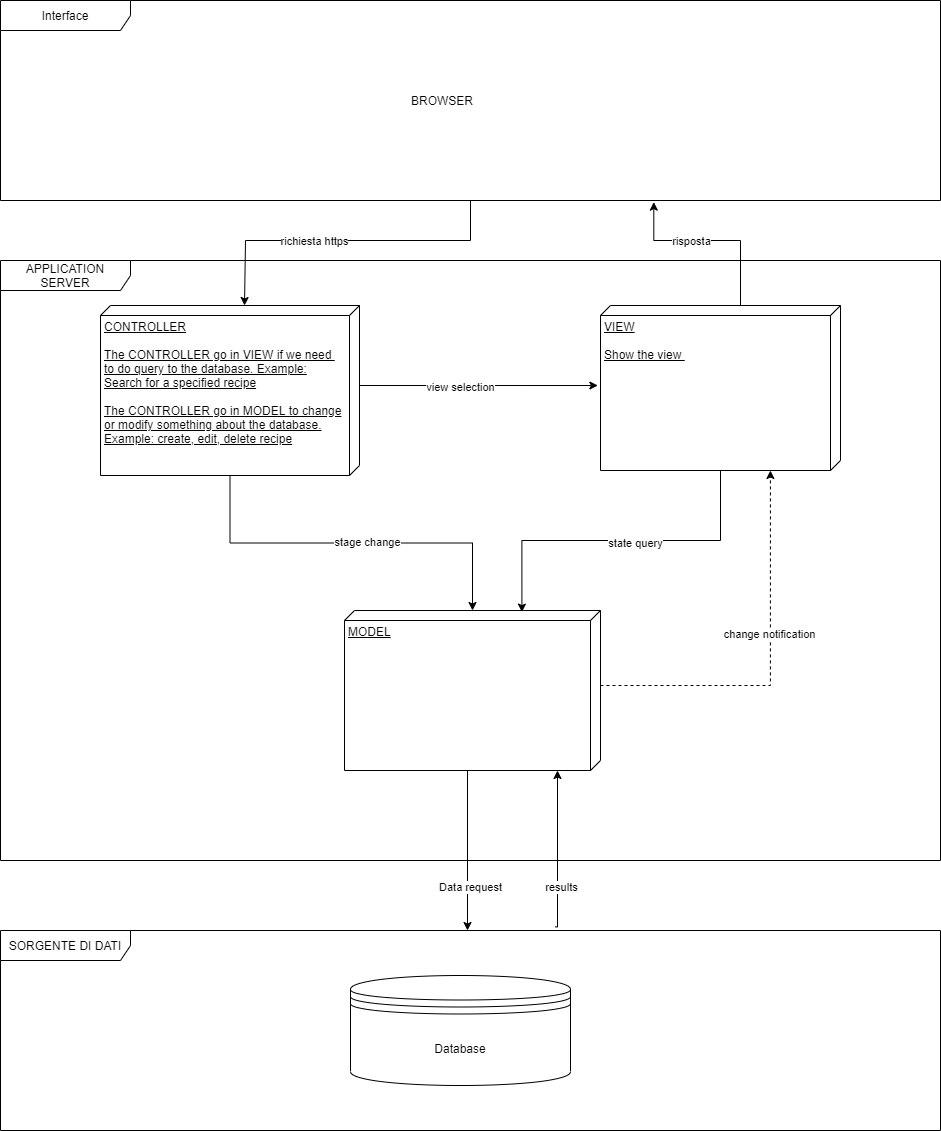

The diagram above was exported from draw.io. Its source (the exported page's mxGraphModel, read from the mxfile embedded in the PNG):
<mxGraphModel dx="811" dy="1709" grid="1" gridSize="10" guides="1" tooltips="1" connect="1" arrows="1" fold="1" page="1" pageScale="1" pageWidth="827" pageHeight="1169" math="0" shadow="0">
  <root>
    <mxCell id="0" />
    <mxCell id="1" parent="0" />
    <mxCell id="WVEZp24v_zSmUaoPE8zg-45" style="edgeStyle=orthogonalEdgeStyle;rounded=0;orthogonalLoop=1;jettySize=auto;html=1;entryX=0;entryY=0;entryDx=0;entryDy=115;entryPerimeter=0;" parent="1" source="WVEZp24v_zSmUaoPE8zg-1" target="WVEZp24v_zSmUaoPE8zg-42" edge="1">
      <mxGeometry relative="1" as="geometry">
        <Array as="points">
          <mxPoint x="510" y="40" />
          <mxPoint x="285" y="40" />
        </Array>
      </mxGeometry>
    </mxCell>
    <mxCell id="WVEZp24v_zSmUaoPE8zg-46" value="richiesta https" style="edgeLabel;html=1;align=center;verticalAlign=middle;resizable=0;points=[];" parent="WVEZp24v_zSmUaoPE8zg-45" vertex="1" connectable="0">
      <mxGeometry x="0.1929" relative="1" as="geometry">
        <mxPoint as="offset" />
      </mxGeometry>
    </mxCell>
    <mxCell id="WVEZp24v_zSmUaoPE8zg-1" value="Interface" style="shape=umlFrame;whiteSpace=wrap;html=1;width=130;height=30;" parent="1" vertex="1">
      <mxGeometry x="40" y="-200" width="940" height="200" as="geometry" />
    </mxCell>
    <mxCell id="WVEZp24v_zSmUaoPE8zg-2" value="SORGENTE DI DATI" style="shape=umlFrame;whiteSpace=wrap;html=1;width=130;height=30;" parent="1" vertex="1">
      <mxGeometry x="40" y="730" width="940" height="200" as="geometry" />
    </mxCell>
    <mxCell id="WVEZp24v_zSmUaoPE8zg-11" value="APPLICATION SERVER" style="shape=umlFrame;whiteSpace=wrap;html=1;width=130;height=30;" parent="1" vertex="1">
      <mxGeometry x="40" y="60" width="940" height="600" as="geometry" />
    </mxCell>
    <mxCell id="WVEZp24v_zSmUaoPE8zg-33" value="Database" style="shape=datastore;whiteSpace=wrap;html=1;" parent="1" vertex="1">
      <mxGeometry x="390" y="775" width="220" height="110" as="geometry" />
    </mxCell>
    <mxCell id="WVEZp24v_zSmUaoPE8zg-41" value="BROWSER" style="text;html=1;strokeColor=none;fillColor=none;align=center;verticalAlign=middle;whiteSpace=wrap;rounded=0;" parent="1" vertex="1">
      <mxGeometry x="314" y="-140" width="336" height="80" as="geometry" />
    </mxCell>
    <mxCell id="WVEZp24v_zSmUaoPE8zg-47" style="edgeStyle=orthogonalEdgeStyle;rounded=0;orthogonalLoop=1;jettySize=auto;html=1;" parent="1" source="WVEZp24v_zSmUaoPE8zg-42" target="WVEZp24v_zSmUaoPE8zg-44" edge="1">
      <mxGeometry relative="1" as="geometry" />
    </mxCell>
    <mxCell id="WVEZp24v_zSmUaoPE8zg-48" value="stage change" style="edgeLabel;html=1;align=center;verticalAlign=middle;resizable=0;points=[];" parent="WVEZp24v_zSmUaoPE8zg-47" vertex="1" connectable="0">
      <mxGeometry x="0.0799" y="1" relative="1" as="geometry">
        <mxPoint as="offset" />
      </mxGeometry>
    </mxCell>
    <mxCell id="WVEZp24v_zSmUaoPE8zg-49" style="edgeStyle=orthogonalEdgeStyle;rounded=0;orthogonalLoop=1;jettySize=auto;html=1;exitX=0;exitY=0;exitDx=80;exitDy=0;exitPerimeter=0;entryX=0.485;entryY=1.011;entryDx=0;entryDy=0;entryPerimeter=0;" parent="1" source="WVEZp24v_zSmUaoPE8zg-42" target="WVEZp24v_zSmUaoPE8zg-43" edge="1">
      <mxGeometry relative="1" as="geometry" />
    </mxCell>
    <mxCell id="WVEZp24v_zSmUaoPE8zg-50" value="view selection" style="edgeLabel;html=1;align=center;verticalAlign=middle;resizable=0;points=[];" parent="WVEZp24v_zSmUaoPE8zg-49" vertex="1" connectable="0">
      <mxGeometry x="-0.1518" y="-1" relative="1" as="geometry">
        <mxPoint as="offset" />
      </mxGeometry>
    </mxCell>
    <mxCell id="WVEZp24v_zSmUaoPE8zg-42" value="CONTROLLER&lt;br&gt;&lt;br&gt;The CONTROLLER go in VIEW if we need&amp;nbsp;&lt;br&gt;to do query to the database. Example:&lt;br&gt;Search for a specified recipe&lt;br&gt;&lt;br&gt;The CONTROLLER go in MODEL to change&lt;br&gt;or modify something about the database.&lt;br&gt;Example: create, edit, delete recipe" style="verticalAlign=top;align=left;spacingTop=8;spacingLeft=2;spacingRight=12;shape=cube;size=10;direction=south;fontStyle=4;html=1;" parent="1" vertex="1">
      <mxGeometry x="140" y="105" width="259" height="170" as="geometry" />
    </mxCell>
    <mxCell id="WVEZp24v_zSmUaoPE8zg-51" style="edgeStyle=orthogonalEdgeStyle;rounded=0;orthogonalLoop=1;jettySize=auto;html=1;entryX=0.01;entryY=0.307;entryDx=0;entryDy=0;entryPerimeter=0;" parent="1" source="WVEZp24v_zSmUaoPE8zg-43" target="WVEZp24v_zSmUaoPE8zg-44" edge="1">
      <mxGeometry relative="1" as="geometry" />
    </mxCell>
    <mxCell id="WVEZp24v_zSmUaoPE8zg-52" value="state query" style="edgeLabel;html=1;align=center;verticalAlign=middle;resizable=0;points=[];" parent="WVEZp24v_zSmUaoPE8zg-51" vertex="1" connectable="0">
      <mxGeometry x="-0.0809" y="2" relative="1" as="geometry">
        <mxPoint as="offset" />
      </mxGeometry>
    </mxCell>
    <mxCell id="cqW1bICeiT-1atjHBDUV-3" style="edgeStyle=orthogonalEdgeStyle;rounded=0;orthogonalLoop=1;jettySize=auto;html=1;entryX=0.695;entryY=1.008;entryDx=0;entryDy=0;entryPerimeter=0;" parent="1" source="WVEZp24v_zSmUaoPE8zg-43" target="WVEZp24v_zSmUaoPE8zg-1" edge="1">
      <mxGeometry relative="1" as="geometry">
        <Array as="points">
          <mxPoint x="780" y="40" />
          <mxPoint x="693" y="40" />
        </Array>
      </mxGeometry>
    </mxCell>
    <mxCell id="cqW1bICeiT-1atjHBDUV-4" value="risposta" style="edgeLabel;html=1;align=center;verticalAlign=middle;resizable=0;points=[];" parent="cqW1bICeiT-1atjHBDUV-3" vertex="1" connectable="0">
      <mxGeometry x="0.3502" y="-1" relative="1" as="geometry">
        <mxPoint x="13" y="1" as="offset" />
      </mxGeometry>
    </mxCell>
    <mxCell id="WVEZp24v_zSmUaoPE8zg-43" value="VIEW&lt;br&gt;&lt;br&gt;Show the view&amp;nbsp;" style="verticalAlign=top;align=left;spacingTop=8;spacingLeft=2;spacingRight=12;shape=cube;size=10;direction=south;fontStyle=4;html=1;" parent="1" vertex="1">
      <mxGeometry x="640" y="105" width="240" height="165" as="geometry" />
    </mxCell>
    <mxCell id="WVEZp24v_zSmUaoPE8zg-53" style="edgeStyle=orthogonalEdgeStyle;rounded=0;orthogonalLoop=1;jettySize=auto;html=1;exitX=0;exitY=0;exitDx=160;exitDy=133;exitPerimeter=0;" parent="1" source="WVEZp24v_zSmUaoPE8zg-44" edge="1">
      <mxGeometry relative="1" as="geometry">
        <mxPoint x="507" y="730" as="targetPoint" />
      </mxGeometry>
    </mxCell>
    <mxCell id="WVEZp24v_zSmUaoPE8zg-54" value="Data request" style="edgeLabel;html=1;align=center;verticalAlign=middle;resizable=0;points=[];" parent="WVEZp24v_zSmUaoPE8zg-53" vertex="1" connectable="0">
      <mxGeometry x="-0.1735" y="2" relative="1" as="geometry">
        <mxPoint y="50" as="offset" />
      </mxGeometry>
    </mxCell>
    <mxCell id="cqW1bICeiT-1atjHBDUV-5" style="edgeStyle=orthogonalEdgeStyle;rounded=0;orthogonalLoop=1;jettySize=auto;html=1;exitX=0;exitY=0;exitDx=75;exitDy=0;exitPerimeter=0;entryX=1;entryY=0.292;entryDx=0;entryDy=0;entryPerimeter=0;dashed=1;" parent="1" source="WVEZp24v_zSmUaoPE8zg-44" target="WVEZp24v_zSmUaoPE8zg-43" edge="1">
      <mxGeometry relative="1" as="geometry" />
    </mxCell>
    <mxCell id="cqW1bICeiT-1atjHBDUV-6" value="change notification" style="edgeLabel;html=1;align=center;verticalAlign=middle;resizable=0;points=[];" parent="cqW1bICeiT-1atjHBDUV-5" vertex="1" connectable="0">
      <mxGeometry x="0.1478" y="1" relative="1" as="geometry">
        <mxPoint as="offset" />
      </mxGeometry>
    </mxCell>
    <mxCell id="WVEZp24v_zSmUaoPE8zg-44" value="MODEL" style="verticalAlign=top;align=left;spacingTop=8;spacingLeft=2;spacingRight=12;shape=cube;size=10;direction=south;fontStyle=4;html=1;" parent="1" vertex="1">
      <mxGeometry x="384" y="410" width="256" height="160" as="geometry" />
    </mxCell>
    <mxCell id="cqW1bICeiT-1atjHBDUV-1" style="edgeStyle=orthogonalEdgeStyle;rounded=0;orthogonalLoop=1;jettySize=auto;html=1;exitX=0.59;exitY=-0.018;exitDx=0;exitDy=0;exitPerimeter=0;" parent="1" source="WVEZp24v_zSmUaoPE8zg-2" edge="1">
      <mxGeometry relative="1" as="geometry">
        <mxPoint x="597" y="570" as="targetPoint" />
        <mxPoint x="600" y="700" as="sourcePoint" />
        <Array as="points">
          <mxPoint x="597" y="726" />
        </Array>
      </mxGeometry>
    </mxCell>
    <mxCell id="cqW1bICeiT-1atjHBDUV-2" value="results" style="edgeLabel;html=1;align=center;verticalAlign=middle;resizable=0;points=[];" parent="cqW1bICeiT-1atjHBDUV-1" vertex="1" connectable="0">
      <mxGeometry x="-0.1735" y="2" relative="1" as="geometry">
        <mxPoint x="5" y="23.2" as="offset" />
      </mxGeometry>
    </mxCell>
  </root>
</mxGraphModel>